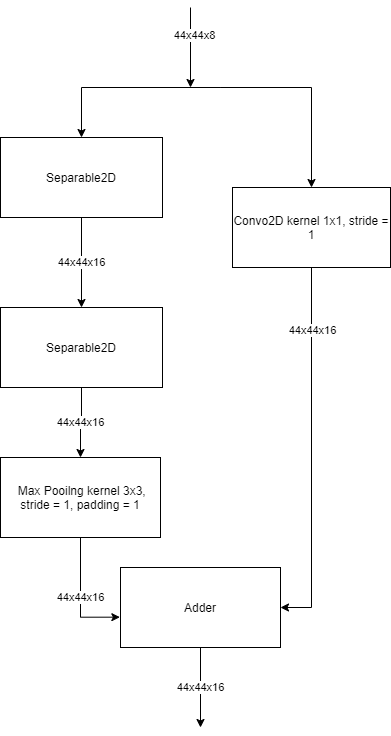

The diagram above was exported from draw.io. Its source (the exported page's mxGraphModel, read from the mxfile embedded in the PNG):
<mxGraphModel dx="1038" dy="1658" grid="1" gridSize="10" guides="1" tooltips="1" connect="1" arrows="1" fold="1" page="1" pageScale="1" pageWidth="827" pageHeight="1169" math="0" shadow="0">
  <root>
    <mxCell id="AmnG3kXGcgCsp_CHXZSw-0" />
    <mxCell id="AmnG3kXGcgCsp_CHXZSw-1" parent="AmnG3kXGcgCsp_CHXZSw-0" />
    <mxCell id="FddIn1Bb9VaCw4lvtxFt-3" value="44x44x16" style="edgeStyle=orthogonalEdgeStyle;rounded=0;orthogonalLoop=1;jettySize=auto;html=1;exitX=0.5;exitY=1;exitDx=0;exitDy=0;entryX=0.5;entryY=0;entryDx=0;entryDy=0;startArrow=none;startFill=0;endArrow=classic;endFill=1;" parent="AmnG3kXGcgCsp_CHXZSw-1" source="veEHd9vLxZslG5jnbco5-0" target="veEHd9vLxZslG5jnbco5-1" edge="1">
      <mxGeometry relative="1" as="geometry" />
    </mxCell>
    <mxCell id="FddIn1Bb9VaCw4lvtxFt-8" style="edgeStyle=orthogonalEdgeStyle;rounded=0;orthogonalLoop=1;jettySize=auto;html=1;startArrow=classic;startFill=1;endArrow=none;endFill=0;" parent="AmnG3kXGcgCsp_CHXZSw-1" source="veEHd9vLxZslG5jnbco5-0" edge="1">
      <mxGeometry relative="1" as="geometry">
        <mxPoint x="430" y="40" as="targetPoint" />
        <Array as="points">
          <mxPoint x="251" y="40" />
          <mxPoint x="390" y="40" />
        </Array>
      </mxGeometry>
    </mxCell>
    <mxCell id="veEHd9vLxZslG5jnbco5-0" value="Separable2D" style="rounded=0;whiteSpace=wrap;html=1;" parent="AmnG3kXGcgCsp_CHXZSw-1" vertex="1">
      <mxGeometry x="170" y="90" width="162" height="80" as="geometry" />
    </mxCell>
    <mxCell id="FddIn1Bb9VaCw4lvtxFt-5" value="44x44x16" style="edgeStyle=orthogonalEdgeStyle;rounded=0;orthogonalLoop=1;jettySize=auto;html=1;exitX=0.5;exitY=1;exitDx=0;exitDy=0;entryX=0.5;entryY=0;entryDx=0;entryDy=0;startArrow=none;startFill=0;endArrow=classic;endFill=1;" parent="AmnG3kXGcgCsp_CHXZSw-1" source="veEHd9vLxZslG5jnbco5-1" target="veEHd9vLxZslG5jnbco5-2" edge="1">
      <mxGeometry relative="1" as="geometry" />
    </mxCell>
    <mxCell id="veEHd9vLxZslG5jnbco5-1" value="Separable2D" style="rounded=0;whiteSpace=wrap;html=1;" parent="AmnG3kXGcgCsp_CHXZSw-1" vertex="1">
      <mxGeometry x="170" y="260" width="162" height="80" as="geometry" />
    </mxCell>
    <mxCell id="FddIn1Bb9VaCw4lvtxFt-11" value="44x44x16" style="edgeStyle=orthogonalEdgeStyle;rounded=0;orthogonalLoop=1;jettySize=auto;html=1;exitX=0.5;exitY=1;exitDx=0;exitDy=0;entryX=-0.004;entryY=0.621;entryDx=0;entryDy=0;entryPerimeter=0;startArrow=none;startFill=0;endArrow=classic;endFill=1;" parent="AmnG3kXGcgCsp_CHXZSw-1" source="veEHd9vLxZslG5jnbco5-2" target="FddIn1Bb9VaCw4lvtxFt-9" edge="1">
      <mxGeometry x="0.0079" relative="1" as="geometry">
        <mxPoint as="offset" />
      </mxGeometry>
    </mxCell>
    <mxCell id="veEHd9vLxZslG5jnbco5-2" value="&amp;nbsp;Max Pooilng kernel 3x3, stride = 1, padding = 1" style="rounded=0;whiteSpace=wrap;html=1;" parent="AmnG3kXGcgCsp_CHXZSw-1" vertex="1">
      <mxGeometry x="170" y="410" width="160" height="80" as="geometry" />
    </mxCell>
    <mxCell id="FddIn1Bb9VaCw4lvtxFt-7" style="edgeStyle=orthogonalEdgeStyle;rounded=0;orthogonalLoop=1;jettySize=auto;html=1;exitX=0.5;exitY=0;exitDx=0;exitDy=0;startArrow=classic;startFill=1;endArrow=none;endFill=0;" parent="AmnG3kXGcgCsp_CHXZSw-1" source="veEHd9vLxZslG5jnbco5-3" edge="1">
      <mxGeometry relative="1" as="geometry">
        <mxPoint x="380" y="40" as="targetPoint" />
        <Array as="points">
          <mxPoint x="481" y="40" />
          <mxPoint x="390" y="40" />
        </Array>
      </mxGeometry>
    </mxCell>
    <mxCell id="FddIn1Bb9VaCw4lvtxFt-10" style="edgeStyle=orthogonalEdgeStyle;rounded=0;orthogonalLoop=1;jettySize=auto;html=1;entryX=1;entryY=0.5;entryDx=0;entryDy=0;startArrow=none;startFill=0;endArrow=classic;endFill=1;" parent="AmnG3kXGcgCsp_CHXZSw-1" source="veEHd9vLxZslG5jnbco5-3" target="FddIn1Bb9VaCw4lvtxFt-9" edge="1">
      <mxGeometry relative="1" as="geometry" />
    </mxCell>
    <mxCell id="FddIn1Bb9VaCw4lvtxFt-12" value="44x44x16" style="edgeLabel;html=1;align=center;verticalAlign=middle;resizable=0;points=[];" parent="FddIn1Bb9VaCw4lvtxFt-10" vertex="1" connectable="0">
      <mxGeometry x="-0.664" relative="1" as="geometry">
        <mxPoint as="offset" />
      </mxGeometry>
    </mxCell>
    <mxCell id="veEHd9vLxZslG5jnbco5-3" value="Convo2D kernel 1x1, stride = 1" style="rounded=0;whiteSpace=wrap;html=1;" parent="AmnG3kXGcgCsp_CHXZSw-1" vertex="1">
      <mxGeometry x="402" y="140" width="158" height="80" as="geometry" />
    </mxCell>
    <mxCell id="qSRNBngPRjwsVNfKKD86-0" value="" style="endArrow=classic;html=1;" parent="AmnG3kXGcgCsp_CHXZSw-1" edge="1">
      <mxGeometry width="50" height="50" relative="1" as="geometry">
        <mxPoint x="360" y="-40" as="sourcePoint" />
        <mxPoint x="360" y="40" as="targetPoint" />
      </mxGeometry>
    </mxCell>
    <mxCell id="FddIn1Bb9VaCw4lvtxFt-0" value="44x44x8" style="edgeLabel;html=1;align=center;verticalAlign=middle;resizable=0;points=[];" parent="qSRNBngPRjwsVNfKKD86-0" vertex="1" connectable="0">
      <mxGeometry x="-0.3333" y="3" relative="1" as="geometry">
        <mxPoint as="offset" />
      </mxGeometry>
    </mxCell>
    <mxCell id="U6HCSE0bg-wpou0bs90t-0" value="44x44x16" style="edgeStyle=orthogonalEdgeStyle;rounded=0;orthogonalLoop=1;jettySize=auto;html=1;exitX=0.5;exitY=1;exitDx=0;exitDy=0;startArrow=none;startFill=0;endArrow=classic;endFill=1;" parent="AmnG3kXGcgCsp_CHXZSw-1" source="FddIn1Bb9VaCw4lvtxFt-9" edge="1">
      <mxGeometry relative="1" as="geometry">
        <mxPoint x="370" y="680" as="targetPoint" />
      </mxGeometry>
    </mxCell>
    <mxCell id="FddIn1Bb9VaCw4lvtxFt-9" value="Adder" style="rounded=0;whiteSpace=wrap;html=1;" parent="AmnG3kXGcgCsp_CHXZSw-1" vertex="1">
      <mxGeometry x="290" y="520" width="160" height="80" as="geometry" />
    </mxCell>
  </root>
</mxGraphModel>